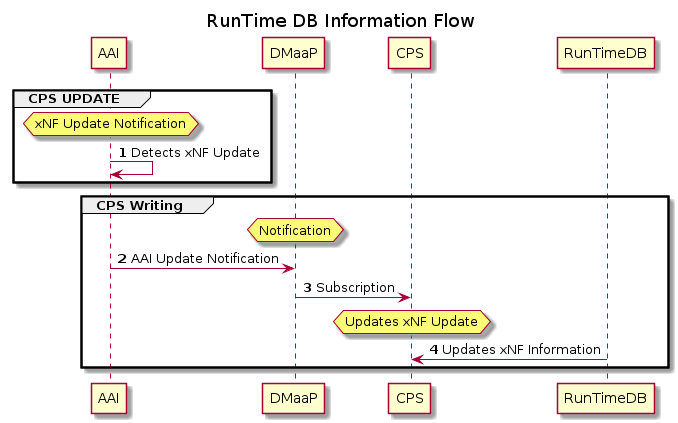

The diagram above was rendered by PlantUML. Its source (embedded in the PNG):
@startuml
title RunTime DB Information Flow
participant AAI
participant DMaaP
participant CPS
autonumber
group CPS UPDATE
hnote over AAI : xNF Update Notification
AAI -> AAI : Detects xNF Update
end
group CPS Writing
hnote over DMaaP : Notification
AAI -> DMaaP : AAI Update Notification
DMaaP -> CPS : Subscription
hnote over CPS : Updates xNF Update
RunTimeDB -> CPS : Updates xNF Information
end
@enduml